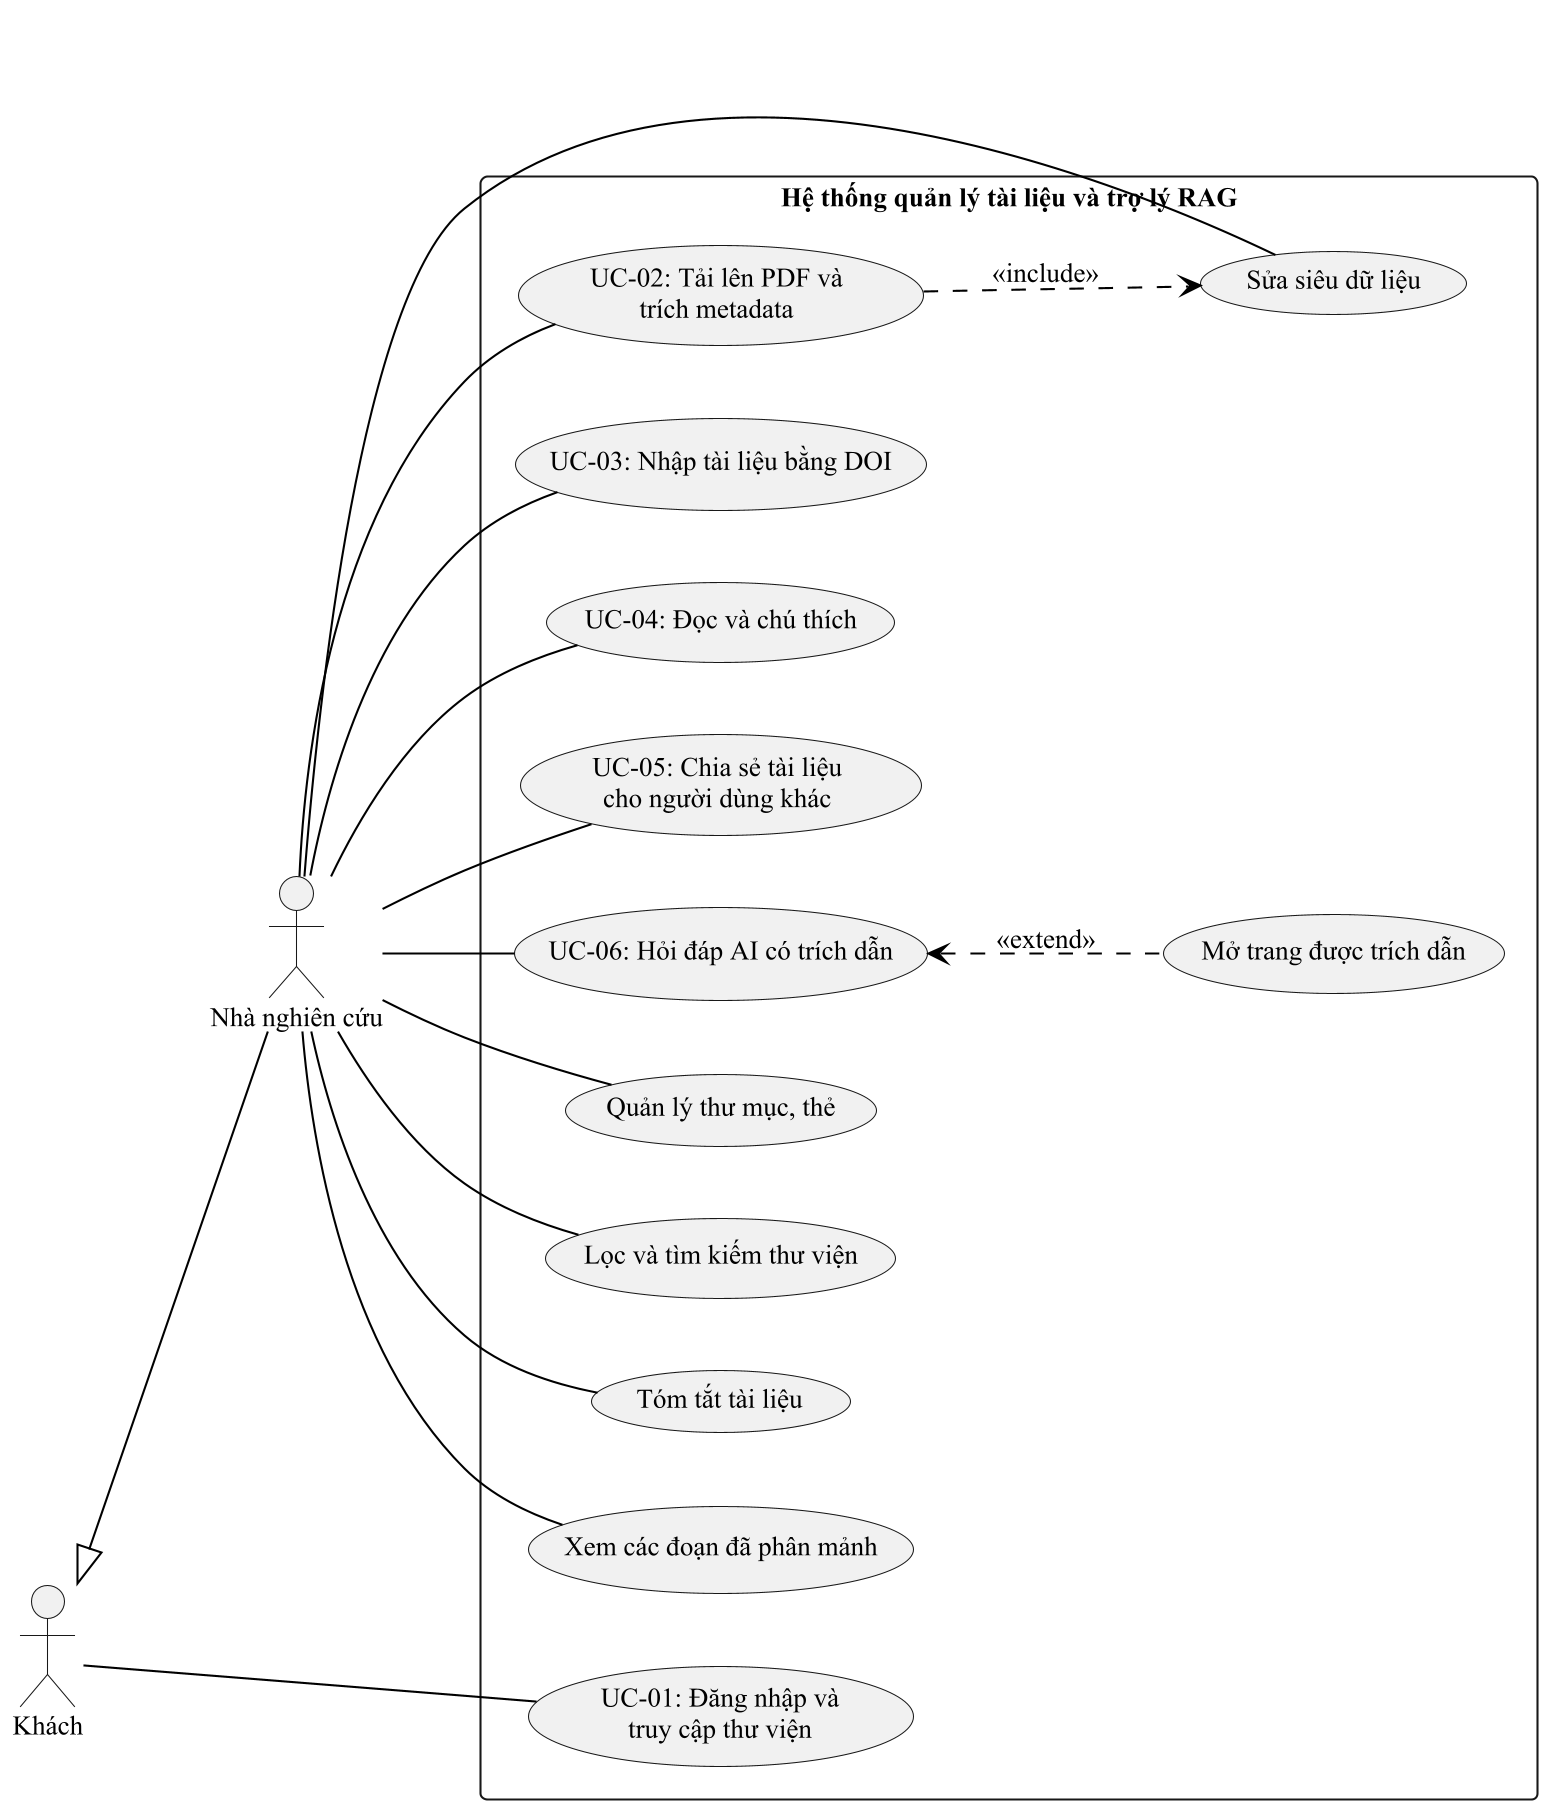

The diagram above was rendered by PlantUML. Its source (embedded in the PNG):
@startuml fig4_word_use_case
!include _style.iuml
left to right direction
actor "Khách" as Guest
actor "Nhà nghiên cứu" as User
Guest <|-- User

rectangle "Hệ thống quản lý tài liệu và trợ lý RAG" {
  usecase "UC-01: Đăng nhập và\ntruy cập thư viện" as UC01
  usecase "UC-02: Tải lên PDF và\ntrích metadata" as UC02
  usecase "Sửa siêu dữ liệu" as EDIT
  usecase "UC-03: Nhập tài liệu bằng DOI" as UC03
  usecase "UC-04: Đọc và chú thích" as UC04
  usecase "UC-05: Chia sẻ tài liệu\ncho người dùng khác" as UC05
  usecase "UC-06: Hỏi đáp AI có trích dẫn" as UC06
  usecase "Mở trang được trích dẫn" as CITE
  usecase "Quản lý thư mục, thẻ" as ORG
  usecase "Lọc và tìm kiếm thư viện" as FIND
  usecase "Tóm tắt tài liệu" as SUM
  usecase "Xem các đoạn đã phân mảnh" as CHUNK
}

Guest -- UC01
User -- UC02
User -- EDIT
User -- UC03
User -- UC04
User -- UC05
User -- UC06
User -- ORG
User -- FIND
User -- SUM
User -- CHUNK
UC02 ..> EDIT : <<include>>
UC06 <.. CITE : <<extend>>
@enduml